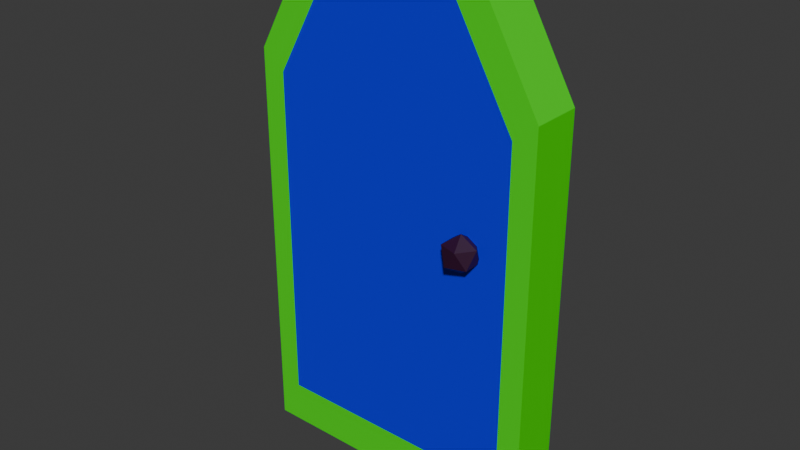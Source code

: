 # Source: Porte_-_Copie_1_.blend  (saved by Blender 4.2.67; exported with 4.5.12 LTS)
import bpy
from mathutils import Matrix  # noqa: F401  (used for matrix-valued properties, if any)

bpy.ops.wm.read_factory_settings(use_empty=True)
scene = bpy.context.scene
scene.name = 'Scene'

# ---- collections
col_berceau = bpy.data.collections.new('Berceau'); scene.collection.children.link(col_berceau)

# ---- materials (node trees are filled in below, after node groups)
mat_porte = bpy.data.materials.new('Porte')
mat_lien = bpy.data.materials.new('Lien')
mat_poigner = bpy.data.materials.new('Poigner')
mat_cadre = bpy.data.materials.new('cadre')
mat_int_rieurcadre = bpy.data.materials.new('IntérieurCadre')

# ---- material node trees
mat_porte.use_nodes = True; mat_porte.node_tree.nodes.clear()
_N = mat_porte.node_tree.nodes; _L = mat_porte.node_tree.links
n0 = _N.new('ShaderNodeBsdfPrincipled'); n0.name = 'Principled BSDF'; n0.location = (10, 300)
n0.inputs[0].default_value = (0.8004, 0.002575, 0.0, 1.0)
n1 = _N.new('ShaderNodeOutputMaterial'); n1.name = 'Material Output'; n1.location = (300, 300)
_L.new(n0.outputs[0], n1.inputs[0])
n1.is_active_output = True
mat_lien.use_nodes = True; mat_lien.node_tree.nodes.clear()
_N = mat_lien.node_tree.nodes; _L = mat_lien.node_tree.links
n0 = _N.new('ShaderNodeBsdfPrincipled'); n0.name = 'Principled BSDF'; n0.location = (10, 300)
n0.inputs[0].default_value = (0.03017, 0.8003, 0.0, 1.0)
n1 = _N.new('ShaderNodeOutputMaterial'); n1.name = 'Material Output'; n1.location = (300, 300)
_L.new(n0.outputs[0], n1.inputs[0])
n1.is_active_output = True
mat_poigner.use_nodes = True; mat_poigner.node_tree.nodes.clear()
_N = mat_poigner.node_tree.nodes; _L = mat_poigner.node_tree.links
n0 = _N.new('ShaderNodeBsdfPrincipled'); n0.name = 'Principled BSDF'; n0.location = (10, 300)
n0.inputs[0].default_value = (0.03102, 0.001935, 0.02623, 1.0)
n1 = _N.new('ShaderNodeOutputMaterial'); n1.name = 'Material Output'; n1.location = (300, 300)
_L.new(n0.outputs[0], n1.inputs[0])
n1.is_active_output = True
mat_cadre.use_nodes = True; mat_cadre.node_tree.nodes.clear()
_N = mat_cadre.node_tree.nodes; _L = mat_cadre.node_tree.links
n0 = _N.new('ShaderNodeBsdfPrincipled'); n0.name = 'Principled BSDF'; n0.location = (10, 300)
n0.inputs[0].default_value = (0.03855, 0.8001, 0.0, 1.0)
n1 = _N.new('ShaderNodeOutputMaterial'); n1.name = 'Material Output'; n1.location = (300, 300)
_L.new(n0.outputs[0], n1.inputs[0])
n1.is_active_output = True
mat_int_rieurcadre.use_nodes = True; mat_int_rieurcadre.node_tree.nodes.clear()
_N = mat_int_rieurcadre.node_tree.nodes; _L = mat_int_rieurcadre.node_tree.links
n0 = _N.new('ShaderNodeBsdfPrincipled'); n0.name = 'Principled BSDF'; n0.location = (10, 300)
n0.inputs[0].default_value = (0.0, 0.001046, 0.8004, 1.0)
n1 = _N.new('ShaderNodeOutputMaterial'); n1.name = 'Material Output'; n1.location = (300, 300)
_L.new(n0.outputs[0], n1.inputs[0])
n1.is_active_output = True

# ---- world
world_world = bpy.data.worlds.new('World'); scene.world = world_world
world_world.use_nodes = True; world_world.node_tree.nodes.clear()
_N = world_world.node_tree.nodes; _L = world_world.node_tree.links
n0 = _N.new('ShaderNodeOutputWorld'); n0.name = 'World Output'; n0.location = (300, 300)
n1 = _N.new('ShaderNodeBackground'); n1.name = 'Background'; n1.location = (10, 300)
n1.inputs[0].default_value = (0.05088, 0.05088, 0.05088, 1.0)
_L.new(n1.outputs[0], n0.inputs[0])
n0.is_active_output = True
world_world.color = (0.05088, 0.05088, 0.05088)
world_world.sun_shadow_jitter_overblur = 0.0

# ---- meshes
me_cube_002 = bpy.data.meshes.new('Cube.002')
me_cube_002.from_pydata([(-0.07354, -1.0, -1.082), (-0.07354, 1.0, -1.082), (1.926, -1.0, -1.082), (1.926, 1.0, -1.082), (-0.07354, 0.5, -1.082), (-0.07354, -5.782e-08, -1.082), (-0.07354, -0.5, -1.082), (-0.07354, -1.0, -0.5), (-0.07354, -1.0, 0.0), (-0.07354, -1.0, 0.5), (-0.07354, 1.0, 0.5), (-0.07354, 1.0, 0.0), (-0.07354, 1.0, -0.5), (0.4265, 1.0, 1.0), (0.9265, 1.0, 1.0), (1.426, 1.0, 1.0), (1.926, 1.0, 0.5), (1.926, 1.0, 0.0), (1.926, 1.0, -0.5), (1.926, -0.5, -1.082), (1.926, -5.782e-08, -1.082), (1.926, 0.5, -1.082), (1.926, -1.0, 0.5), (1.926, -1.0, 0.0), (1.926, -1.0, -0.5), (1.426, -1.0, 1.0), (0.9265, -1.0, 1.0), (0.4265, -1.0, 1.0), (1.426, 0.5, 1.0), (1.426, 0.0, 1.0), (1.426, -0.5, 1.0), (0.9265, 0.5, 1.0), (0.9265, 0.0, 1.0), (0.9265, -0.5, 1.0), (0.4265, 0.5, 1.0), (0.4265, 0.0, 1.0), (0.4265, -0.5, 1.0), (1.926, 0.5, -0.5), (1.926, 0.0, -0.5), (1.926, -0.5, -0.5), (1.926, 0.5, 0.0), (1.926, 0.0, 0.0), (1.926, -0.5, 0.0), (1.926, 0.5, 0.5), (1.926, 0.0, 0.5), (1.926, -0.5, 0.5), (-0.07354, -0.5, -0.5), (-0.07354, 0.0, -0.5), (-0.07354, 0.5, -0.5), (-0.07354, -0.5, 0.0), (-0.07354, 0.0, 0.0), (-0.07354, 0.5, 0.0), (-0.07354, -0.5, 0.5), (-0.07354, 0.0, 0.5), (-0.07354, 0.5, 0.5), (1.607, -0.7557, 0.05539), (1.607, -2.545, 0.05539), (1.691, -0.7557, 0.02769), (1.691, -2.545, 0.02769), (1.691, -0.7557, -0.02769), (1.691, -2.545, -0.02769), (1.607, -0.7557, -0.05539), (1.607, -2.545, -0.05539), (1.524, -0.7557, -0.02769), (1.524, -2.545, -0.02769), (1.524, -0.7557, 0.02769), (1.524, -2.545, 0.02769), (1.609, -2.652, -0.08562), (1.717, -3.379, -0.03829), (1.568, -3.828, -0.03829), (1.475, -2.652, -0.03829), (1.568, -1.475, -0.03829), (1.717, -1.925, -0.03829), (1.65, -3.828, 0.03829), (1.501, -3.379, 0.03829), (1.501, -1.925, 0.03829), (1.65, -1.475, 0.03829), (1.742, -2.652, 0.03829), (1.609, -2.652, 0.08562)], [], [(6, 19, 2, 0), (30, 33, 26, 25), (33, 36, 27, 26), (15, 14, 31, 28), (28, 31, 32, 29), (29, 32, 33, 30), (14, 13, 34, 31), (31, 34, 35, 32), (32, 35, 36, 33), (25, 22, 45, 44, 43, 16, 15, 28, 29, 30), (1, 3, 21, 4), (4, 21, 20, 5), (5, 20, 19, 6), (2, 24, 7, 0), (24, 23, 8, 7), (19, 39, 24, 2), (39, 42, 23, 24), (42, 45, 22, 23), (3, 18, 37, 21), (21, 37, 38, 20), (20, 38, 39, 19), (18, 17, 40, 37), (37, 40, 41, 38), (38, 41, 42, 39), (17, 16, 43, 40), (40, 43, 44, 41), (41, 44, 45, 42), (1, 12, 18, 3), (12, 11, 17, 18), (4, 48, 12, 1), (48, 51, 11, 12), (51, 54, 10, 11), (0, 7, 46, 6), (6, 46, 47, 5), (5, 47, 48, 4), (7, 8, 49, 46), (46, 49, 50, 47), (47, 50, 51, 48), (8, 9, 52, 49), (49, 52, 53, 50), (50, 53, 54, 51), (36, 35, 34, 13, 10, 54, 53, 52, 9, 27), (11, 10, 16, 17), (22, 9, 8, 49, 23), (43, 10, 13, 15, 16), (25, 27, 9, 22), (55, 56, 58, 57), (57, 58, 60, 59), (59, 60, 62, 61), (61, 62, 64, 63), (58, 56, 66, 64, 62, 60), (63, 64, 66, 65), (65, 66, 56, 55), (55, 57, 59, 61, 63, 65), (67, 68, 69), (68, 67, 72), (67, 69, 70), (67, 70, 71), (67, 71, 72), (68, 72, 77), (69, 68, 73), (70, 69, 74), (71, 70, 75), (72, 71, 76), (68, 77, 73), (69, 73, 74), (70, 74, 75), (71, 75, 76), (72, 76, 77), (73, 77, 78), (74, 73, 78), (75, 74, 78), (76, 75, 78), (77, 76, 78)])
me_cube_002.polygons.foreach_set('material_index', [0, 0, 0, 0, 0, 0, 0, 0, 0, 0, 0, 0, 0, 0, 0, 0, 0, 0, 0, 0, 0, 0, 0, 0, 0, 0, 0, 0, 0, 0, 0, 0, 0, 0, 0, 0, 0, 0, 0, 0, 0, 0, 0, 0, 0, 0, 1, 1, 1, 1, 1, 1, 1, 1, 2, 2, 2, 2, 2, 2, 2, 2, 2, 2, 2, 2, 2, 2, 2, 2, 2, 2, 2, 2])
_uv = me_cube_002.uv_layers.new(name='UVMap')
_uv.uv.foreach_set('vector', [0.125, 0.6875, 0.375, 0.6875, 0.375, 0.75, 0.125, 0.75, 0.6875, 0.6875, 0.75, 0.6875, 0.75, 0.75, 0.6875, 0.75, 0.75, 0.6875, 0.8125, 0.6875, 0.8125, 0.75, 0.75, 0.75, 0.6875, 0.5, 0.75, 0.5, 0.75, 0.5625, 0.6875, 0.5625, 0.6875, 0.5625, 0.75, 0.5625, 0.75, 0.625, 0.6875, 0.625, 0.6875, 0.625, 0.75, 0.625, 0.75, 0.6875, 0.6875, 0.6875, 0.75, 0.5, 0.8125, 0.5, 0.8125, 0.5625, 0.75, 0.5625, 0.75, 0.5625, 0.8125, 0.5625, 0.8125, 0.625, 0.75, 0.625, 0.75, 0.625, 0.8125, 0.625, 0.8125, 0.6875, 0.75, 0.6875, 0.625, 0.8125, 0.5625, 0.75, 0.5625, 0.6875, 0.5625, 0.625, 0.5625, 0.5625, 0.5625, 0.5, 0.625, 0.4375, 0.6875, 0.5625, 0.6875, 0.625, 0.6875, 0.6875, 0.125, 0.5, 0.375, 0.5, 0.375, 0.5625, 0.125, 0.5625, 0.125, 0.5625, 0.375, 0.5625, 0.375, 0.625, 0.125, 0.625, 0.125, 0.625, 0.375, 0.625, 0.375, 0.6875, 0.125, 0.6875, 0.375, 0.75, 0.4375, 0.75, 0.4375, 1.0, 0.375, 1.0, 0.4375, 0.75, 0.5, 0.75, 0.5, 1.0, 0.4375, 1.0, 0.375, 0.6875, 0.4375, 0.6875, 0.4375, 0.75, 0.375, 0.75, 0.4375, 0.6875, 0.5, 0.6875, 0.5, 0.75, 0.4375, 0.75, 0.5, 0.6875, 0.5625, 0.6875, 0.5625, 0.75, 0.5, 0.75, 0.375, 0.5, 0.4375, 0.5, 0.4375, 0.5625, 0.375, 0.5625, 0.375, 0.5625, 0.4375, 0.5625, 0.4375, 0.625, 0.375, 0.625, 0.375, 0.625, 0.4375, 0.625, 0.4375, 0.6875, 0.375, 0.6875, 0.4375, 0.5, 0.5, 0.5, 0.5, 0.5625, 0.4375, 0.5625, 0.4375, 0.5625, 0.5, 0.5625, 0.5, 0.625, 0.4375, 0.625, 0.4375, 0.625, 0.5, 0.625, 0.5, 0.6875, 0.4375, 0.6875, 0.5, 0.5, 0.5625, 0.5, 0.5625, 0.5625, 0.5, 0.5625, 0.5, 0.5625, 0.5625, 0.5625, 0.5625, 0.625, 0.5, 0.625, 0.5, 0.625, 0.5625, 0.625, 0.5625, 0.6875, 0.5, 0.6875, 0.375, 0.25, 0.4375, 0.25, 0.4375, 0.5, 0.375, 0.5, 0.4375, 0.25, 0.5, 0.25, 0.5, 0.5, 0.4375, 0.5, 0.375, 0.1875, 0.4375, 0.1875, 0.4375, 0.25, 0.375, 0.25, 0.4375, 0.1875, 0.5, 0.1875, 0.5, 0.25, 0.4375, 0.25, 0.5, 0.1875, 0.5625, 0.1875, 0.5625, 0.25, 0.5, 0.25, 0.375, 0.0, 0.4375, 0.0, 0.4375, 0.0625, 0.375, 0.0625, 0.375, 0.0625, 0.4375, 0.0625, 0.4375, 0.125, 0.375, 0.125, 0.375, 0.125, 0.4375, 0.125, 0.4375, 0.1875, 0.375, 0.1875, 0.4375, 0.0, 0.5, 0.0, 0.5, 0.0625, 0.4375, 0.0625, 0.4375, 0.0625, 0.5, 0.0625, 0.5, 0.125, 0.4375, 0.125, 0.4375, 0.125, 0.5, 0.125, 0.5, 0.1875, 0.4375, 0.1875, 0.5, 0.0, 0.5625, 0.0, 0.5625, 0.0625, 0.5, 0.0625, 0.5, 0.0625, 0.5625, 0.0625, 0.5625, 0.125, 0.5, 0.125, 0.5, 0.125, 0.5625, 0.125, 0.5625, 0.1875, 0.5, 0.1875, 0.8125, 0.6875, 0.8125, 0.625, 0.8125, 0.5625, 0.8125, 0.5, 0.5625, 0.25, 0.5625, 0.1875, 0.5625, 0.125, 0.5625, 0.0625, 0.5625, 0.0, 0.625, 0.9375, 0.5, 0.25, 0.5625, 0.25, 0.5625, 0.5, 0.5, 0.5, 0.5625, 0.75, 0.5625, 0.0, 0.5, 0.0, 0.5, 0.0625, 0.5, 0.75, 0.5625, 0.5625, 0.5625, 0.25, 0.8125, 0.5, 0.625, 0.4375, 0.5625, 0.5, 0.625, 0.8125, 0.625, 0.9375, 0.5625, 0.0, 0.5625, 0.75, 1.0, 0.5, 1.0, 1.0, 0.8333, 1.0, 0.8333, 0.5, 0.8333, 0.5, 0.8333, 1.0, 0.6667, 1.0, 0.6667, 0.5, 0.6667, 0.5, 0.6667, 1.0, 0.5, 1.0, 0.5, 0.5, 0.5, 0.5, 0.5, 1.0, 0.3333, 1.0, 0.3333, 0.5, 0.4578, 0.37, 0.25, 0.49, 0.04215, 0.37, 0.04215, 0.13, 0.25, 0.01, 0.4578, 0.13, 0.3333, 0.5, 0.3333, 1.0, 0.1667, 1.0, 0.1667, 0.5, 0.1667, 0.5, 0.1667, 1.0, -8.941e-08, 1.0, -8.941e-08, 0.5, 0.75, 0.49, 0.9578, 0.37, 0.9578, 0.13, 0.75, 0.01, 0.5422, 0.13, 0.5422, 0.37, 0.1818, 0.0, 0.2727, 0.1575, 0.09091, 0.1575, 0.2727, 0.1575, 0.3636, 0.0, 0.4545, 0.1575, 0.9091, 0.0, 1.0, 0.1575, 0.8182, 0.1575, 0.7273, 0.0, 0.8182, 0.1575, 0.6364, 0.1575, 0.5455, 0.0, 0.6364, 0.1575, 0.4545, 0.1575, 0.2727, 0.1575, 0.4545, 0.1575, 0.3636, 0.3149, 0.09091, 0.1575, 0.2727, 0.1575, 0.1818, 0.3149, 0.8182, 0.1575, 1.0, 0.1575, 0.9091, 0.3149, 0.6364, 0.1575, 0.8182, 0.1575, 0.7273, 0.3149, 0.4545, 0.1575, 0.6364, 0.1575, 0.5455, 0.3149, 0.2727, 0.1575, 0.3636, 0.3149, 0.1818, 0.3149, 0.09091, 0.1575, 0.1818, 0.3149, 0.0, 0.3149, 0.8182, 0.1575, 0.9091, 0.3149, 0.7273, 0.3149, 0.6364, 0.1575, 0.7273, 0.3149, 0.5455, 0.3149, 0.4545, 0.1575, 0.5455, 0.3149, 0.3636, 0.3149, 0.1818, 0.3149, 0.3636, 0.3149, 0.2727, 0.4724, 0.0, 0.3149, 0.1818, 0.3149, 0.09091, 0.4724, 0.7273, 0.3149, 0.9091, 0.3149, 0.8182, 0.4724, 0.5455, 0.3149, 0.7273, 0.3149, 0.6364, 0.4724, 0.3636, 0.3149, 0.5455, 0.3149, 0.4545, 0.4724])
me_cube_002.materials.append(mat_porte)
me_cube_002.materials.append(mat_lien)
me_cube_002.materials.append(mat_poigner)
me_cube_002.update()
me_cube = bpy.data.meshes.new('Cube')
me_cube.from_pydata([(-0.8424, -0.4045, -1.0), (-0.8424, -0.4045, 1.0), (-0.8424, 0.8424, -1.0), (-0.8424, 0.8424, 1.0), (0.8424, -0.4073, -1.0), (0.8424, -0.4073, 1.0), (0.8424, 0.8424, -1.0), (0.8424, 0.8424, 1.0), (0.3258, 0.9259, -1.0), (-0.3408, 0.9259, -1.0), (-0.3408, 0.9259, 1.0), (0.3258, 0.9259, 1.0), (-0.4829, -0.8643, -1.0), (0.4886, -0.8643, -1.0), (0.4886, -0.8643, 1.0), (-0.4829, -0.8643, 1.0), (-1.0, 1.0, -1.0), (-1.0, -0.4718, -1.0), (-1.0, -0.4718, 1.0), (-1.0, 1.0, 1.0), (-0.3408, 1.0, -1.0), (0.3258, 1.0, 1.0), (1.0, 1.0, 1.0), (1.0, -0.4742, -1.0), (1.0, 1.0, -1.0), (1.0, -0.4742, 1.0), (0.5185, -0.9385, -1.0), (-0.5127, -0.9385, 1.0), (0.3258, 1.0, -1.0), (-0.3408, 1.0, 1.0), (-0.5127, -0.9385, -1.0), (0.5185, -0.9385, 1.0), (-0.9259, 0.9259, -1.0), (-0.9259, -0.4401, -1.0), (-0.9259, -0.4401, 1.0), (-0.9259, 0.9259, 1.0), (-0.3408, 0.8424, -1.0), (0.3258, 0.8424, 1.0), (0.9259, 0.9259, 1.0), (0.9259, -0.4427, -1.0), (0.9259, 0.9259, -1.0), (0.9259, -0.4427, 1.0), (0.4549, -0.7809, -1.0), (-0.4494, -0.7809, 1.0), (0.3258, 0.8424, -1.0), (-0.3408, 0.8424, 1.0), (-0.4494, -0.7809, -1.0), (0.4549, -0.7809, 1.0), (-0.8424, 0.8424, -1.0), (-0.8424, -0.4045, -1.0), (-0.8424, -0.4045, 1.0), (-0.8424, 0.8424, 1.0), (-0.3408, 0.8424, -1.0), (0.3258, 0.8424, 1.0), (0.8424, 0.8424, 1.0), (0.8424, -0.4073, -1.0), (0.8424, 0.8424, -1.0), (0.8424, -0.4073, 1.0), (0.4549, -0.7809, -1.0), (-0.4494, -0.7809, 1.0), (0.3258, 0.8424, -1.0), (-0.3408, 0.8424, 1.0), (-0.4494, -0.7809, -1.0), (0.4549, -0.7809, 1.0)], [(4, 42)], [(17, 18, 19, 16), (28, 21, 22, 24), (24, 22, 25, 23), (30, 27, 18, 17), (23, 25, 31, 26), (26, 31, 27, 30), (16, 19, 29, 20), (20, 29, 21, 28), (32, 33, 17, 16), (34, 35, 19, 18), (9, 32, 16, 20), (11, 38, 22, 21), (39, 40, 24, 23), (38, 41, 25, 22), (13, 39, 23, 26), (15, 34, 18, 27), (40, 8, 28, 24), (8, 9, 20, 28), (35, 10, 29, 19), (10, 11, 21, 29), (33, 12, 30, 17), (12, 13, 26, 30), (41, 14, 31, 25), (14, 15, 27, 31), (48, 49, 33, 32), (50, 51, 35, 34), (36, 48, 32, 9), (37, 54, 38, 11), (55, 56, 40, 39), (54, 57, 41, 38), (42, 55, 39, 13), (43, 50, 34, 15), (56, 44, 8, 40), (44, 36, 9, 8), (51, 45, 10, 35), (45, 37, 11, 10), (49, 46, 12, 33), (46, 42, 13, 12), (57, 47, 14, 41), (47, 43, 15, 14), (2, 0, 49, 48), (1, 3, 51, 50), (52, 2, 48, 36), (53, 7, 54, 37), (4, 6, 56, 55), (7, 5, 57, 54), (58, 4, 55, 42), (59, 1, 50, 43), (6, 60, 44, 56), (60, 52, 36, 44), (3, 61, 45, 51), (61, 53, 37, 45), (0, 62, 46, 49), (62, 58, 42, 46), (5, 63, 47, 57), (63, 59, 43, 47), (47, 5, 4, 58, 42), (43, 46, 42, 47), (0, 46, 43, 1), (2, 3, 1, 0), (3, 2, 6, 7), (4, 5, 7, 6), (5, 47, 43, 1, 3, 7)])
me_cube.polygons.foreach_set('material_index', [0, 0, 0, 0, 0, 0, 0, 0, 0, 0, 0, 0, 0, 0, 0, 0, 0, 0, 0, 0, 0, 0, 0, 0, 0, 0, 0, 0, 0, 0, 0, 0, 0, 0, 0, 0, 0, 0, 0, 0, 0, 0, 0, 0, 0, 0, 0, 0, 0, 0, 0, 0, 0, 0, 0, 0, 0, 0, 0, 0, 0, 0, 1])
_uv = me_cube.uv_layers.new(name='UVMap')
_uv.uv.foreach_set('vector', [0.375, 0.0, 0.625, 0.0, 0.625, 0.25, 0.375, 0.25, 0.375, 0.4157, 0.625, 0.4157, 0.625, 0.5, 0.375, 0.5, 0.375, 0.5, 0.625, 0.5, 0.625, 0.75, 0.375, 0.75, 0.375, 0.9176, 0.625, 0.9176, 0.625, 1.0, 0.375, 1.0, 0.375, 0.75, 0.625, 0.75, 0.625, 0.8343, 0.375, 0.8343, 0.375, 0.8343, 0.625, 0.8343, 0.625, 0.9176, 0.375, 0.9176, 0.375, 0.25, 0.625, 0.25, 0.625, 0.3324, 0.375, 0.3324, 0.375, 0.3324, 0.625, 0.3324, 0.625, 0.4157, 0.375, 0.4157, 0.1345, 0.5117, 0.1367, 0.7357, 0.125, 0.75, 0.125, 0.5, 0.8633, 0.7357, 0.8655, 0.5117, 0.875, 0.5, 0.875, 0.75, 0.2081, 0.5096, 0.1345, 0.5117, 0.125, 0.5, 0.2074, 0.5, 0.7101, 0.5096, 0.6345, 0.5117, 0.625, 0.5, 0.7093, 0.5, 0.363, 0.7358, 0.3655, 0.5117, 0.375, 0.5, 0.375, 0.75, 0.6345, 0.5117, 0.637, 0.7358, 0.625, 0.75, 0.625, 0.5, 0.2888, 0.7404, 0.363, 0.7358, 0.375, 0.75, 0.2907, 0.75, 0.7906, 0.7404, 0.8633, 0.7357, 0.875, 0.75, 0.7926, 0.75, 0.3655, 0.5117, 0.2899, 0.5096, 0.2907, 0.5, 0.375, 0.5, 0.2899, 0.5096, 0.2081, 0.5096, 0.2074, 0.5, 0.2907, 0.5, 0.8655, 0.5117, 0.7919, 0.5096, 0.7926, 0.5, 0.875, 0.5, 0.7919, 0.5096, 0.7101, 0.5096, 0.7093, 0.5, 0.7926, 0.5, 0.1367, 0.7357, 0.2094, 0.7404, 0.2074, 0.75, 0.125, 0.75, 0.2094, 0.7404, 0.2888, 0.7404, 0.2907, 0.75, 0.2074, 0.75, 0.637, 0.7358, 0.7112, 0.7404, 0.7093, 0.75, 0.625, 0.75, 0.7112, 0.7404, 0.7906, 0.7404, 0.7926, 0.75, 0.7093, 0.75, 0.1454, 0.5242, 0.1494, 0.7208, 0.1367, 0.7357, 0.1345, 0.5117, 0.8506, 0.7208, 0.8546, 0.5242, 0.8655, 0.5117, 0.8633, 0.7357, 0.209, 0.5203, 0.1454, 0.5242, 0.1345, 0.5117, 0.2081, 0.5096, 0.711, 0.5203, 0.6455, 0.5241, 0.6345, 0.5117, 0.7101, 0.5096, 0.35, 0.7209, 0.3545, 0.5241, 0.3655, 0.5117, 0.363, 0.7358, 0.6455, 0.5241, 0.65, 0.7209, 0.637, 0.7358, 0.6345, 0.5117, 0.2866, 0.7297, 0.35, 0.7209, 0.363, 0.7358, 0.2888, 0.7404, 0.7883, 0.7297, 0.8506, 0.7208, 0.8633, 0.7357, 0.7906, 0.7404, 0.3545, 0.5241, 0.289, 0.5203, 0.2899, 0.5096, 0.3655, 0.5117, 0.289, 0.5203, 0.209, 0.5203, 0.2081, 0.5096, 0.2899, 0.5096, 0.8546, 0.5242, 0.791, 0.5203, 0.7919, 0.5096, 0.8655, 0.5117, 0.791, 0.5203, 0.711, 0.5203, 0.7101, 0.5096, 0.7919, 0.5096, 0.1494, 0.7208, 0.2117, 0.7297, 0.2094, 0.7404, 0.1367, 0.7357, 0.2117, 0.7297, 0.2866, 0.7297, 0.2888, 0.7404, 0.2094, 0.7404, 0.65, 0.7209, 0.7134, 0.7297, 0.7112, 0.7404, 0.637, 0.7358, 0.7134, 0.7297, 0.7883, 0.7297, 0.7906, 0.7404, 0.7112, 0.7404, 0.1454, 0.5242, 0.1494, 0.7208, 0.1494, 0.7208, 0.1454, 0.5242, 0.8506, 0.7208, 0.8546, 0.5242, 0.8546, 0.5242, 0.8506, 0.7208, 0.209, 0.5203, 0.1454, 0.5242, 0.1454, 0.5242, 0.209, 0.5203, 0.711, 0.5203, 0.6455, 0.5241, 0.6455, 0.5241, 0.711, 0.5203, 0.35, 0.7209, 0.3545, 0.5241, 0.3545, 0.5241, 0.35, 0.7209, 0.6455, 0.5241, 0.65, 0.7209, 0.65, 0.7209, 0.6455, 0.5241, 0.2866, 0.7297, 0.35, 0.7209, 0.35, 0.7209, 0.2866, 0.7297, 0.7883, 0.7297, 0.8506, 0.7208, 0.8506, 0.7208, 0.7883, 0.7297, 0.3545, 0.5241, 0.289, 0.5203, 0.289, 0.5203, 0.3545, 0.5241, 0.289, 0.5203, 0.209, 0.5203, 0.209, 0.5203, 0.289, 0.5203, 0.8546, 0.5242, 0.791, 0.5203, 0.791, 0.5203, 0.8546, 0.5242, 0.791, 0.5203, 0.711, 0.5203, 0.711, 0.5203, 0.791, 0.5203, 0.1494, 0.7208, 0.2117, 0.7297, 0.2117, 0.7297, 0.1494, 0.7208, 0.2117, 0.7297, 0.2866, 0.7297, 0.2866, 0.7297, 0.2117, 0.7297, 0.65, 0.7209, 0.7134, 0.7297, 0.7134, 0.7297, 0.65, 0.7209, 0.7134, 0.7297, 0.7883, 0.7297, 0.7883, 0.7297, 0.7134, 0.7297, 0.0, 0.0, 0.0, 0.0, 0.35, 0.7209, 0.2866, 0.7297, 0.2866, 0.7297, 0.0, 0.0, 0.0, 0.0, 0.0, 0.0, 0.0, 0.0, 0.0, 0.0, 0.0, 0.0, 0.0, 0.0, 0.0, 0.0, 0.1454, 0.5242, 0.8546, 0.5242, 0.8506, 0.7208, 0.0, 0.0, 0.8546, 0.5242, 0.1454, 0.5242, 0.0, 0.0, 0.0, 0.0, 0.35, 0.7209, 0.0, 0.0, 0.6455, 0.5241, 0.0, 0.0, 0.0, 0.0, 0.0, 0.0, 0.0, 0.0, 0.0, 0.0, 0.0, 0.0, 0.0, 0.0])
me_cube.materials.append(mat_cadre)
me_cube.materials.append(mat_int_rieurcadre)
me_cube.update()

# ---- objects
ob_porte = bpy.data.objects.new('Porte', me_cube_002)
ob_cadre = bpy.data.objects.new('Cadre', me_cube)

# ---- transforms, parenting, visibility, modifiers, constraints
ob_porte.location = (-0.9599, 0.03079, 0.0)
ob_porte.scale = (1.019, 0.1099, 1.776)
ob_cadre.location = (0.0, 0.0, 0.0)
ob_cadre.rotation_euler = (1.571, 3.142, 0.0)
ob_cadre.scale = (1.211, 2.237, 0.209)

# ---- collection membership
col_berceau.objects.link(ob_porte)
col_berceau.objects.link(ob_cadre)

# ---- scene / render settings (as saved in the file)
scene.frame_start = 1; scene.frame_end = 250; scene.frame_set(1)
scene.render.engine = 'BLENDER_EEVEE_NEXT'
bpy.context.view_layer.update()

# ---- added for rendering (the .blend has no active camera and no usable light): camera, sun
cam_auto = bpy.data.cameras.new('AutoCamera')
cam_auto.lens = 50.0
cam_auto.sensor_width = 36.0
cam_auto.clip_end = 1000.0
ob_auto_camera = bpy.data.objects.new('AutoCamera', cam_auto)
scene.collection.objects.link(ob_auto_camera)
ob_auto_camera.location = (4.62943, -5.64587, 3.63472)
ob_auto_camera.rotation_euler = (1.09748, -7.21219e-08, 0.694738)
scene.camera = ob_auto_camera
light_auto_sun = bpy.data.lights.new('AutoSun', 'SUN')
light_auto_sun.energy = 3.0
light_auto_sun.angle = 0.0523599
ob_auto_sun = bpy.data.objects.new('AutoSun', light_auto_sun)
scene.collection.objects.link(ob_auto_sun)
ob_auto_sun.rotation_euler = (0.872665, 0.174533, 0.523599)
bpy.context.view_layer.update()

